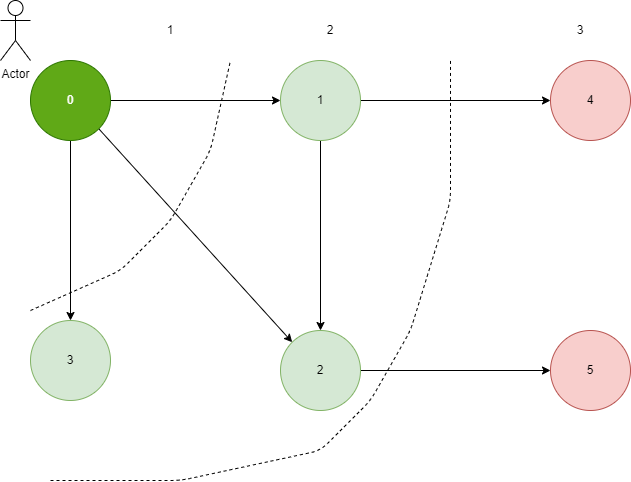

The diagram above was exported from draw.io. Its source (the exported page's mxGraphModel, read from the mxfile embedded in the PNG):
<mxGraphModel dx="1038" dy="547" grid="1" gridSize="10" guides="1" tooltips="1" connect="1" arrows="1" fold="1" page="1" pageScale="1" pageWidth="850" pageHeight="1100" math="0" shadow="0">
  <root>
    <mxCell id="0" />
    <mxCell id="1" parent="0" />
    <mxCell id="JtCJzFFC-mwMZXjrsOZc-12" style="edgeStyle=none;rounded=0;orthogonalLoop=1;jettySize=auto;html=1;entryX=0;entryY=0.5;entryDx=0;entryDy=0;" edge="1" parent="1" source="JtCJzFFC-mwMZXjrsOZc-1" target="JtCJzFFC-mwMZXjrsOZc-5">
      <mxGeometry relative="1" as="geometry" />
    </mxCell>
    <mxCell id="JtCJzFFC-mwMZXjrsOZc-1" value="2" style="ellipse;whiteSpace=wrap;html=1;aspect=fixed;fillColor=#d5e8d4;strokeColor=#82b366;" vertex="1" parent="1">
      <mxGeometry x="330" y="360" width="80" height="80" as="geometry" />
    </mxCell>
    <mxCell id="JtCJzFFC-mwMZXjrsOZc-2" value="3" style="ellipse;whiteSpace=wrap;html=1;aspect=fixed;fillColor=#d5e8d4;strokeColor=#82b366;" vertex="1" parent="1">
      <mxGeometry x="80" y="350" width="80" height="80" as="geometry" />
    </mxCell>
    <mxCell id="JtCJzFFC-mwMZXjrsOZc-9" style="edgeStyle=orthogonalEdgeStyle;rounded=0;orthogonalLoop=1;jettySize=auto;html=1;entryX=0.5;entryY=0;entryDx=0;entryDy=0;" edge="1" parent="1" source="JtCJzFFC-mwMZXjrsOZc-3" target="JtCJzFFC-mwMZXjrsOZc-1">
      <mxGeometry relative="1" as="geometry" />
    </mxCell>
    <mxCell id="JtCJzFFC-mwMZXjrsOZc-11" style="edgeStyle=none;rounded=0;orthogonalLoop=1;jettySize=auto;html=1;entryX=0;entryY=0.5;entryDx=0;entryDy=0;" edge="1" parent="1" source="JtCJzFFC-mwMZXjrsOZc-3" target="JtCJzFFC-mwMZXjrsOZc-6">
      <mxGeometry relative="1" as="geometry" />
    </mxCell>
    <mxCell id="JtCJzFFC-mwMZXjrsOZc-3" value="1" style="ellipse;whiteSpace=wrap;html=1;aspect=fixed;fillColor=#d5e8d4;strokeColor=#82b366;" vertex="1" parent="1">
      <mxGeometry x="330" y="90" width="80" height="80" as="geometry" />
    </mxCell>
    <mxCell id="JtCJzFFC-mwMZXjrsOZc-7" style="edgeStyle=orthogonalEdgeStyle;rounded=0;orthogonalLoop=1;jettySize=auto;html=1;entryX=0;entryY=0.5;entryDx=0;entryDy=0;" edge="1" parent="1" source="JtCJzFFC-mwMZXjrsOZc-4" target="JtCJzFFC-mwMZXjrsOZc-3">
      <mxGeometry relative="1" as="geometry" />
    </mxCell>
    <mxCell id="JtCJzFFC-mwMZXjrsOZc-8" style="edgeStyle=orthogonalEdgeStyle;rounded=0;orthogonalLoop=1;jettySize=auto;html=1;entryX=0.5;entryY=0;entryDx=0;entryDy=0;" edge="1" parent="1" source="JtCJzFFC-mwMZXjrsOZc-4" target="JtCJzFFC-mwMZXjrsOZc-2">
      <mxGeometry relative="1" as="geometry" />
    </mxCell>
    <mxCell id="JtCJzFFC-mwMZXjrsOZc-10" style="rounded=0;orthogonalLoop=1;jettySize=auto;html=1;exitX=1;exitY=1;exitDx=0;exitDy=0;entryX=0;entryY=0;entryDx=0;entryDy=0;" edge="1" parent="1" source="JtCJzFFC-mwMZXjrsOZc-4" target="JtCJzFFC-mwMZXjrsOZc-1">
      <mxGeometry relative="1" as="geometry" />
    </mxCell>
    <mxCell id="JtCJzFFC-mwMZXjrsOZc-4" value="0" style="ellipse;whiteSpace=wrap;html=1;aspect=fixed;fillColor=#60a917;fontColor=#ffffff;strokeColor=#2D7600;" vertex="1" parent="1">
      <mxGeometry x="80" y="90" width="80" height="80" as="geometry" />
    </mxCell>
    <mxCell id="JtCJzFFC-mwMZXjrsOZc-5" value="5" style="ellipse;whiteSpace=wrap;html=1;aspect=fixed;fillColor=#f8cecc;strokeColor=#b85450;" vertex="1" parent="1">
      <mxGeometry x="600" y="360" width="80" height="80" as="geometry" />
    </mxCell>
    <mxCell id="JtCJzFFC-mwMZXjrsOZc-6" value="4" style="ellipse;whiteSpace=wrap;html=1;aspect=fixed;fillColor=#f8cecc;strokeColor=#b85450;" vertex="1" parent="1">
      <mxGeometry x="600" y="90" width="80" height="80" as="geometry" />
    </mxCell>
    <mxCell id="JtCJzFFC-mwMZXjrsOZc-13" value="Actor" style="shape=umlActor;verticalLabelPosition=bottom;verticalAlign=top;html=1;outlineConnect=0;" vertex="1" parent="1">
      <mxGeometry x="50" y="30" width="30" height="60" as="geometry" />
    </mxCell>
    <mxCell id="JtCJzFFC-mwMZXjrsOZc-14" value="" style="endArrow=none;dashed=1;html=1;rounded=1;" edge="1" parent="1">
      <mxGeometry width="50" height="50" relative="1" as="geometry">
        <mxPoint x="80" y="340" as="sourcePoint" />
        <mxPoint x="280" y="90" as="targetPoint" />
        <Array as="points">
          <mxPoint x="170" y="300" />
          <mxPoint x="220" y="250" />
          <mxPoint x="260" y="180" />
        </Array>
      </mxGeometry>
    </mxCell>
    <mxCell id="JtCJzFFC-mwMZXjrsOZc-15" value="" style="endArrow=none;dashed=1;html=1;rounded=1;" edge="1" parent="1">
      <mxGeometry width="50" height="50" relative="1" as="geometry">
        <mxPoint x="100" y="510" as="sourcePoint" />
        <mxPoint x="500" y="90" as="targetPoint" />
        <Array as="points">
          <mxPoint x="230" y="510" />
          <mxPoint x="370" y="480" />
          <mxPoint x="420" y="430" />
          <mxPoint x="460" y="360" />
          <mxPoint x="500" y="230" />
        </Array>
      </mxGeometry>
    </mxCell>
    <mxCell id="JtCJzFFC-mwMZXjrsOZc-16" value="1" style="text;html=1;strokeColor=none;fillColor=none;align=center;verticalAlign=middle;whiteSpace=wrap;rounded=0;" vertex="1" parent="1">
      <mxGeometry x="190" y="45" width="60" height="30" as="geometry" />
    </mxCell>
    <mxCell id="JtCJzFFC-mwMZXjrsOZc-17" value="2" style="text;html=1;strokeColor=none;fillColor=none;align=center;verticalAlign=middle;whiteSpace=wrap;rounded=0;" vertex="1" parent="1">
      <mxGeometry x="350" y="45" width="60" height="30" as="geometry" />
    </mxCell>
    <mxCell id="JtCJzFFC-mwMZXjrsOZc-18" value="3" style="text;html=1;strokeColor=none;fillColor=none;align=center;verticalAlign=middle;whiteSpace=wrap;rounded=0;" vertex="1" parent="1">
      <mxGeometry x="600" y="45" width="60" height="30" as="geometry" />
    </mxCell>
  </root>
</mxGraphModel>